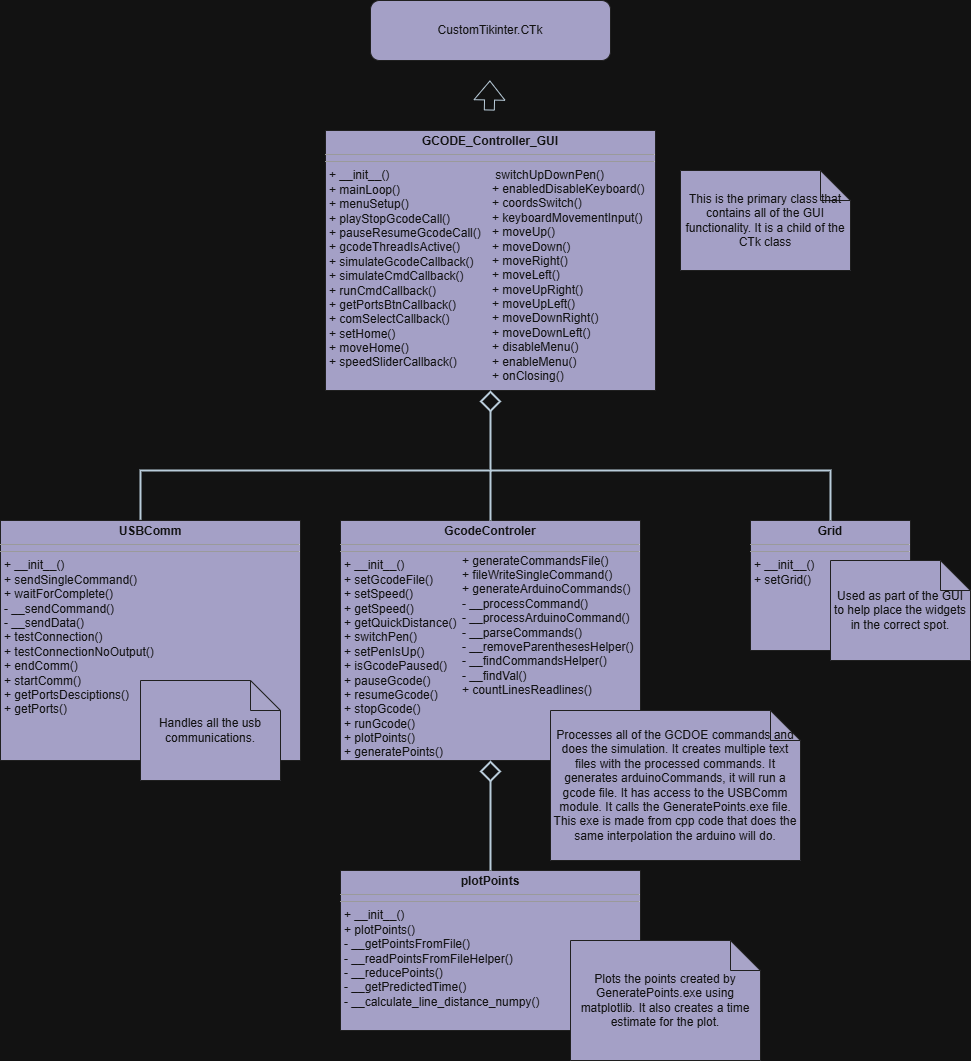

The diagram above was exported from draw.io. Its source (the exported page's mxGraphModel, read from the mxfile embedded in the PNG):
<mxGraphModel dx="1518" dy="2240" grid="1" gridSize="10" guides="1" tooltips="1" connect="1" arrows="1" fold="1" page="1" pageScale="1" pageWidth="850" pageHeight="1100" math="0" shadow="0">
  <root>
    <mxCell id="0" />
    <mxCell id="1" parent="0" />
    <mxCell id="vcEss_XNK4eE6GgWbiNB-1" value="&lt;p style=&quot;margin:0px;margin-top:4px;text-align:center;&quot;&gt;&lt;b&gt;USBComm&lt;/b&gt;&lt;/p&gt;&lt;hr size=&quot;1&quot;/&gt;&lt;p style=&quot;margin:0px;margin-left:4px;&quot;&gt;&lt;/p&gt;&lt;hr size=&quot;1&quot;/&gt;&lt;p style=&quot;margin:0px;margin-left:4px;&quot;&gt;+ __init__()&lt;br/&gt;+ sendSingleCommand()&lt;br/&gt;+ waitForComplete()&lt;br/&gt;- __sendCommand()&lt;br/&gt;- __sendData()&lt;br/&gt;+ testConnection()&lt;br/&gt;+ testConnectionNoOutput()&lt;br/&gt;+ endComm()&lt;br/&gt;+ startComm()&lt;br/&gt;+ getPortsDesciptions()&lt;br/&gt;+ getPorts()&lt;/p&gt;" style="verticalAlign=top;align=left;overflow=fill;fontSize=12;fontFamily=Helvetica;html=1;rounded=0;shadow=0;comic=0;labelBackgroundColor=none;strokeWidth=1;fillColor=#56517E;strokeColor=#EEEEEE;fontColor=#FFFFFF;" parent="1" vertex="1">
      <mxGeometry x="110" y="330" width="300" height="240" as="geometry" />
    </mxCell>
    <mxCell id="vcEss_XNK4eE6GgWbiNB-2" value="&lt;p style=&quot;margin:0px;margin-top:4px;text-align:center;&quot;&gt;&lt;b&gt;GcodeControler&lt;/b&gt;&lt;/p&gt;&lt;hr size=&quot;1&quot;&gt;&lt;p style=&quot;margin:0px;margin-left:4px;&quot;&gt;&lt;/p&gt;&lt;hr size=&quot;1&quot;&gt;&lt;p style=&quot;margin:0px;margin-left:4px;&quot;&gt;+ __init__()&lt;br&gt;+ setGcodeFile()&lt;br&gt;+ setSpeed()&lt;br&gt;+ getSpeed()&lt;br&gt;+ getQuickDistance()&lt;br&gt;+ switchPen()&lt;br&gt;+ setPenIsUp()&lt;br&gt;+ isGcodePaused()&lt;br&gt;+ pauseGcode()&lt;br&gt;+ resumeGcode()&lt;br&gt;+ stopGcode()&lt;br&gt;+ runGcode()&lt;br&gt;+ plotPoints()&lt;br&gt;+ generatePoints()&lt;br&gt;&lt;br&gt;&lt;/p&gt;" style="verticalAlign=top;align=left;overflow=fill;fontSize=12;fontFamily=Helvetica;html=1;rounded=0;shadow=0;comic=0;labelBackgroundColor=none;strokeWidth=1;fillColor=#56517E;strokeColor=#EEEEEE;fontColor=#FFFFFF;" parent="1" vertex="1">
      <mxGeometry x="450" y="330" width="300" height="240" as="geometry" />
    </mxCell>
    <mxCell id="vcEss_XNK4eE6GgWbiNB-3" value="&lt;p style=&quot;margin:0px;margin-top:4px;text-align:center;&quot;&gt;&lt;b&gt;&lt;font&gt;GCODE_Controller_GUI&lt;/font&gt;&lt;/b&gt;&lt;/p&gt;&lt;hr size=&quot;1&quot;&gt;&lt;p style=&quot;margin:0px;margin-left:4px;&quot;&gt;&lt;/p&gt;&lt;hr size=&quot;1&quot;&gt;&lt;p style=&quot;margin:0px;margin-left:4px;&quot;&gt;&lt;font style=&quot;&quot;&gt;&lt;font&gt;+ __init__()&lt;br&gt;+ mainLoop()&lt;br&gt;+ menuSetup()&lt;br&gt;+ playStopGcodeCall()&lt;br&gt;+ pauseResumeGcodeCall()&lt;br&gt;+ gcodeThreadIsActive()&lt;br&gt;+ simulateGcodeCallback()&lt;br&gt;+ simulateCmdCallback()&lt;br&gt;+ runCmdCallback()&lt;br&gt;+ getPortsBtnCallback()&lt;br&gt;+ comSelectCallback()&lt;br&gt;+ setHome()&lt;br&gt;+ moveHome()&lt;br&gt;+ speedSliderCallback()&lt;br&gt;&lt;/font&gt;&lt;br&gt;&lt;/font&gt;&lt;/p&gt;" style="verticalAlign=top;align=left;overflow=fill;fontSize=12;fontFamily=Helvetica;html=1;rounded=0;shadow=0;comic=0;labelBackgroundColor=none;strokeWidth=1;fillColor=#56517E;strokeColor=#EEEEEE;fontColor=#FFFFFF;" parent="1" vertex="1">
      <mxGeometry x="435" y="-60" width="330" height="260" as="geometry" />
    </mxCell>
    <mxCell id="vcEss_XNK4eE6GgWbiNB-4" value="&lt;p style=&quot;margin:0px;margin-top:4px;text-align:center;&quot;&gt;&lt;b&gt;Grid&lt;/b&gt;&lt;/p&gt;&lt;hr size=&quot;1&quot;/&gt;&lt;p style=&quot;margin:0px;margin-left:4px;&quot;&gt;&lt;/p&gt;&lt;hr size=&quot;1&quot;/&gt;&lt;p style=&quot;margin:0px;margin-left:4px;&quot;&gt;+ __init__()&lt;br/&gt;+ setGrid()&lt;/p&gt;" style="verticalAlign=top;align=left;overflow=fill;fontSize=12;fontFamily=Helvetica;html=1;rounded=0;shadow=0;comic=0;labelBackgroundColor=none;strokeWidth=1;fillColor=#56517E;strokeColor=#EEEEEE;fontColor=#FFFFFF;" parent="1" vertex="1">
      <mxGeometry x="860" y="330" width="160" height="130" as="geometry" />
    </mxCell>
    <mxCell id="vcEss_XNK4eE6GgWbiNB-5" value="" style="endArrow=diamond;html=1;rounded=0;targetPerimeterSpacing=0;entryX=0.5;entryY=1;entryDx=0;entryDy=0;exitX=0.467;exitY=-0.003;exitDx=0;exitDy=0;exitPerimeter=0;strokeWidth=2;startArrow=none;startFill=0;endFill=0;sourcePerimeterSpacing=0;endSize=17;labelBackgroundColor=none;strokeColor=#182E3E;fontColor=default;" parent="1" source="vcEss_XNK4eE6GgWbiNB-1" target="vcEss_XNK4eE6GgWbiNB-3" edge="1">
      <mxGeometry width="50" height="50" relative="1" as="geometry">
        <mxPoint x="500" y="370" as="sourcePoint" />
        <mxPoint x="720" y="230" as="targetPoint" />
        <Array as="points">
          <mxPoint x="250" y="280" />
          <mxPoint x="600" y="280" />
        </Array>
      </mxGeometry>
    </mxCell>
    <mxCell id="vcEss_XNK4eE6GgWbiNB-6" value="" style="endArrow=none;html=1;rounded=0;exitX=0.5;exitY=0;exitDx=0;exitDy=0;strokeWidth=2;labelBackgroundColor=none;strokeColor=#182E3E;fontColor=default;" parent="1" source="vcEss_XNK4eE6GgWbiNB-2" edge="1">
      <mxGeometry width="50" height="50" relative="1" as="geometry">
        <mxPoint x="500" y="370" as="sourcePoint" />
        <mxPoint x="600" y="280" as="targetPoint" />
      </mxGeometry>
    </mxCell>
    <mxCell id="vcEss_XNK4eE6GgWbiNB-7" value="" style="endArrow=none;html=1;rounded=0;entryX=0.5;entryY=0;entryDx=0;entryDy=0;strokeWidth=2;labelBackgroundColor=none;strokeColor=#182E3E;fontColor=default;" parent="1" target="vcEss_XNK4eE6GgWbiNB-4" edge="1">
      <mxGeometry width="50" height="50" relative="1" as="geometry">
        <mxPoint x="600" y="280" as="sourcePoint" />
        <mxPoint x="550" y="320" as="targetPoint" />
        <Array as="points">
          <mxPoint x="940" y="280" />
        </Array>
      </mxGeometry>
    </mxCell>
    <mxCell id="vcEss_XNK4eE6GgWbiNB-8" value="" style="shape=flexArrow;endArrow=classic;html=1;rounded=0;labelBackgroundColor=none;strokeColor=#182E3E;fontColor=default;" parent="1" edge="1">
      <mxGeometry width="50" height="50" relative="1" as="geometry">
        <mxPoint x="598.8199999999999" y="-80" as="sourcePoint" />
        <mxPoint x="599.41" y="-110" as="targetPoint" />
      </mxGeometry>
    </mxCell>
    <mxCell id="vcEss_XNK4eE6GgWbiNB-9" value="CustomTikinter.CTk" style="rounded=1;whiteSpace=wrap;html=1;labelBackgroundColor=none;fillColor=#56517E;strokeColor=#EEEEEE;fontColor=#FFFFFF;" parent="1" vertex="1">
      <mxGeometry x="480" y="-190" width="240" height="60" as="geometry" />
    </mxCell>
    <mxCell id="vcEss_XNK4eE6GgWbiNB-10" value="&lt;font&gt;&lt;span style=&quot;text-wrap-mode: nowrap;&quot;&gt;&amp;nbsp;switchUpDownPen()&lt;/span&gt;&lt;br style=&quot;text-wrap-mode: nowrap;&quot;&gt;&lt;span style=&quot;text-wrap-mode: nowrap;&quot;&gt;+ enabledDisableKeyboard()&lt;/span&gt;&lt;br style=&quot;text-wrap-mode: nowrap;&quot;&gt;&lt;span style=&quot;text-wrap-mode: nowrap;&quot;&gt;+ coordsSwitch()&lt;/span&gt;&lt;br style=&quot;text-wrap-mode: nowrap;&quot;&gt;&lt;span style=&quot;text-wrap-mode: nowrap;&quot;&gt;+ keyboardMovementInput()&lt;/span&gt;&lt;br style=&quot;text-wrap-mode: nowrap;&quot;&gt;&lt;span style=&quot;text-wrap-mode: nowrap;&quot;&gt;+ moveUp()&lt;/span&gt;&lt;br style=&quot;text-wrap-mode: nowrap;&quot;&gt;&lt;span style=&quot;text-wrap-mode: nowrap;&quot;&gt;+ moveDown()&lt;/span&gt;&lt;br style=&quot;text-wrap-mode: nowrap;&quot;&gt;&lt;span style=&quot;text-wrap-mode: nowrap;&quot;&gt;+ moveRight()&lt;/span&gt;&lt;br style=&quot;text-wrap-mode: nowrap;&quot;&gt;&lt;span style=&quot;text-wrap-mode: nowrap;&quot;&gt;+ moveLeft()&lt;/span&gt;&lt;br style=&quot;text-wrap-mode: nowrap;&quot;&gt;&lt;span style=&quot;text-wrap-mode: nowrap;&quot;&gt;+ moveUpRight()&lt;/span&gt;&lt;br style=&quot;text-wrap-mode: nowrap;&quot;&gt;&lt;span style=&quot;text-wrap-mode: nowrap;&quot;&gt;+ moveUpLeft()&lt;/span&gt;&lt;br style=&quot;text-wrap-mode: nowrap;&quot;&gt;&lt;span style=&quot;text-wrap-mode: nowrap;&quot;&gt;+ moveDownRight()&lt;/span&gt;&lt;br style=&quot;text-wrap-mode: nowrap;&quot;&gt;&lt;span style=&quot;text-wrap-mode: nowrap;&quot;&gt;+ moveDownLeft()&lt;/span&gt;&lt;br style=&quot;text-wrap-mode: nowrap;&quot;&gt;&lt;span style=&quot;text-wrap-mode: nowrap;&quot;&gt;+ disableMenu()&lt;/span&gt;&lt;br style=&quot;text-wrap-mode: nowrap;&quot;&gt;&lt;span style=&quot;text-wrap-mode: nowrap;&quot;&gt;+ enableMenu()&lt;/span&gt;&lt;br style=&quot;text-wrap-mode: nowrap;&quot;&gt;&lt;span style=&quot;text-wrap-mode: nowrap;&quot;&gt;+ onClosing()&lt;/span&gt;&lt;/font&gt;" style="text;html=1;align=left;verticalAlign=middle;whiteSpace=wrap;rounded=0;labelBackgroundColor=none;fontColor=#FFFFFF;" parent="1" vertex="1">
      <mxGeometry x="600" y="70" width="60" height="30" as="geometry" />
    </mxCell>
    <mxCell id="vcEss_XNK4eE6GgWbiNB-11" value="&lt;span style=&quot;text-wrap-mode: nowrap;&quot;&gt;+ generateCommandsFile()&lt;/span&gt;&lt;br style=&quot;text-wrap-mode: nowrap;&quot;&gt;&lt;span style=&quot;text-wrap-mode: nowrap;&quot;&gt;+ fileWriteSingleCommand()&lt;/span&gt;&lt;br style=&quot;text-wrap-mode: nowrap;&quot;&gt;&lt;span style=&quot;text-wrap-mode: nowrap;&quot;&gt;+ generateArduinoCommands()&lt;/span&gt;&lt;br style=&quot;text-wrap-mode: nowrap;&quot;&gt;&lt;span style=&quot;text-wrap-mode: nowrap;&quot;&gt;- __processCommand()&lt;/span&gt;&lt;br style=&quot;text-wrap-mode: nowrap;&quot;&gt;&lt;span style=&quot;text-wrap-mode: nowrap;&quot;&gt;- __processArduinoCommand()&lt;/span&gt;&lt;br style=&quot;text-wrap-mode: nowrap;&quot;&gt;&lt;span style=&quot;text-wrap-mode: nowrap;&quot;&gt;- __parseCommands()&lt;/span&gt;&lt;br style=&quot;text-wrap-mode: nowrap;&quot;&gt;&lt;span style=&quot;text-wrap-mode: nowrap;&quot;&gt;- __removeParenthesesHelper()&lt;/span&gt;&lt;br style=&quot;text-wrap-mode: nowrap;&quot;&gt;&lt;span style=&quot;text-wrap-mode: nowrap;&quot;&gt;- __findCommandsHelper()&lt;/span&gt;&lt;br style=&quot;text-wrap-mode: nowrap;&quot;&gt;&lt;span style=&quot;text-wrap-mode: nowrap;&quot;&gt;- __findVal()&lt;/span&gt;&lt;br style=&quot;text-wrap-mode: nowrap;&quot;&gt;&lt;span style=&quot;text-wrap-mode: nowrap;&quot;&gt;+ countLinesReadlines()&lt;/span&gt;" style="text;html=1;align=left;verticalAlign=middle;whiteSpace=wrap;rounded=0;labelBackgroundColor=none;fontColor=#FFFFFF;" parent="1" vertex="1">
      <mxGeometry x="570" y="420" width="60" height="30" as="geometry" />
    </mxCell>
    <mxCell id="vcEss_XNK4eE6GgWbiNB-13" value="This is the primary class that contains all of the GUI functionality. It is a child of the CTk class" style="shape=note;whiteSpace=wrap;html=1;backgroundOutline=1;darkOpacity=0.05;labelBackgroundColor=none;fillColor=#56517E;strokeColor=#EEEEEE;fontColor=#FFFFFF;" parent="1" vertex="1">
      <mxGeometry x="790" y="-20" width="170" height="100" as="geometry" />
    </mxCell>
    <mxCell id="vcEss_XNK4eE6GgWbiNB-15" value="Handles all the usb communications." style="shape=note;whiteSpace=wrap;html=1;backgroundOutline=1;darkOpacity=0.05;labelBackgroundColor=none;fillColor=#56517E;strokeColor=#EEEEEE;fontColor=#FFFFFF;" parent="1" vertex="1">
      <mxGeometry x="250" y="490" width="140" height="100" as="geometry" />
    </mxCell>
    <mxCell id="vcEss_XNK4eE6GgWbiNB-16" value="Processes all of the GCDOE commands and does the simulation. It creates multiple text files with the processed commands. It generates arduinoCommands, it will run a gcode file. It has access to the USBComm module. It calls the GeneratePoints.exe file. This exe is made from cpp code that does the same interpolation the arduino will do." style="shape=note;whiteSpace=wrap;html=1;backgroundOutline=1;darkOpacity=0.05;labelBackgroundColor=none;fillColor=#56517E;strokeColor=#EEEEEE;fontColor=#FFFFFF;" parent="1" vertex="1">
      <mxGeometry x="660" y="520" width="250" height="150" as="geometry" />
    </mxCell>
    <mxCell id="vK6bm8higWdItJy0oEQu-1" value="&lt;p style=&quot;margin:0px;margin-top:4px;text-align:center;&quot;&gt;&lt;b&gt;plotPoints&lt;/b&gt;&lt;/p&gt;&lt;hr size=&quot;1&quot;/&gt;&lt;p style=&quot;margin:0px;margin-left:4px;&quot;&gt;&lt;/p&gt;&lt;hr size=&quot;1&quot;/&gt;&lt;p style=&quot;margin:0px;margin-left:4px;&quot;&gt;+ __init__()&lt;br/&gt;+ plotPoints()&lt;br/&gt;- __getPointsFromFile()&lt;br/&gt;- __readPointsFromFileHelper()&lt;br/&gt;- __reducePoints()&lt;br/&gt;- __getPredictedTime()&lt;br/&gt;- __calculate_line_distance_numpy()&lt;/p&gt;" style="verticalAlign=top;align=left;overflow=fill;fontSize=12;fontFamily=Helvetica;html=1;rounded=0;shadow=0;comic=0;labelBackgroundColor=none;strokeWidth=1;fillColor=#56517E;strokeColor=#EEEEEE;fontColor=#FFFFFF;" vertex="1" parent="1">
      <mxGeometry x="450" y="680" width="300" height="160" as="geometry" />
    </mxCell>
    <mxCell id="vK6bm8higWdItJy0oEQu-2" value="" style="endArrow=diamond;html=1;rounded=0;targetPerimeterSpacing=0;entryX=0.5;entryY=1;entryDx=0;entryDy=0;strokeWidth=2;startArrow=none;startFill=0;endFill=0;sourcePerimeterSpacing=0;endSize=17;exitX=0.5;exitY=0;exitDx=0;exitDy=0;labelBackgroundColor=none;strokeColor=#182E3E;fontColor=default;" edge="1" parent="1" source="vK6bm8higWdItJy0oEQu-1" target="vcEss_XNK4eE6GgWbiNB-2">
      <mxGeometry width="50" height="50" relative="1" as="geometry">
        <mxPoint x="580" y="660" as="sourcePoint" />
        <mxPoint x="580" y="580" as="targetPoint" />
        <Array as="points" />
      </mxGeometry>
    </mxCell>
    <mxCell id="vK6bm8higWdItJy0oEQu-3" value="Used as part of the GUI to help place the widgets in the correct spot." style="shape=note;whiteSpace=wrap;html=1;backgroundOutline=1;darkOpacity=0.05;labelBackgroundColor=none;fillColor=#56517E;strokeColor=#EEEEEE;fontColor=#FFFFFF;" vertex="1" parent="1">
      <mxGeometry x="940" y="370" width="140" height="100" as="geometry" />
    </mxCell>
    <mxCell id="vK6bm8higWdItJy0oEQu-4" value="Plots the points created by GeneratePoints.exe using matplotlib. It also creates a time estimate for the plot." style="shape=note;whiteSpace=wrap;html=1;backgroundOutline=1;darkOpacity=0.05;labelBackgroundColor=none;fillColor=#56517E;strokeColor=#EEEEEE;fontColor=#FFFFFF;" vertex="1" parent="1">
      <mxGeometry x="680" y="750" width="190" height="120" as="geometry" />
    </mxCell>
    <mxCell id="vK6bm8higWdItJy0oEQu-5" style="edgeStyle=orthogonalEdgeStyle;rounded=0;orthogonalLoop=1;jettySize=auto;html=1;exitX=0.5;exitY=1;exitDx=0;exitDy=0;labelBackgroundColor=none;strokeColor=#182E3E;fontColor=default;" edge="1" parent="1" source="vK6bm8higWdItJy0oEQu-1" target="vK6bm8higWdItJy0oEQu-1">
      <mxGeometry relative="1" as="geometry" />
    </mxCell>
  </root>
</mxGraphModel>